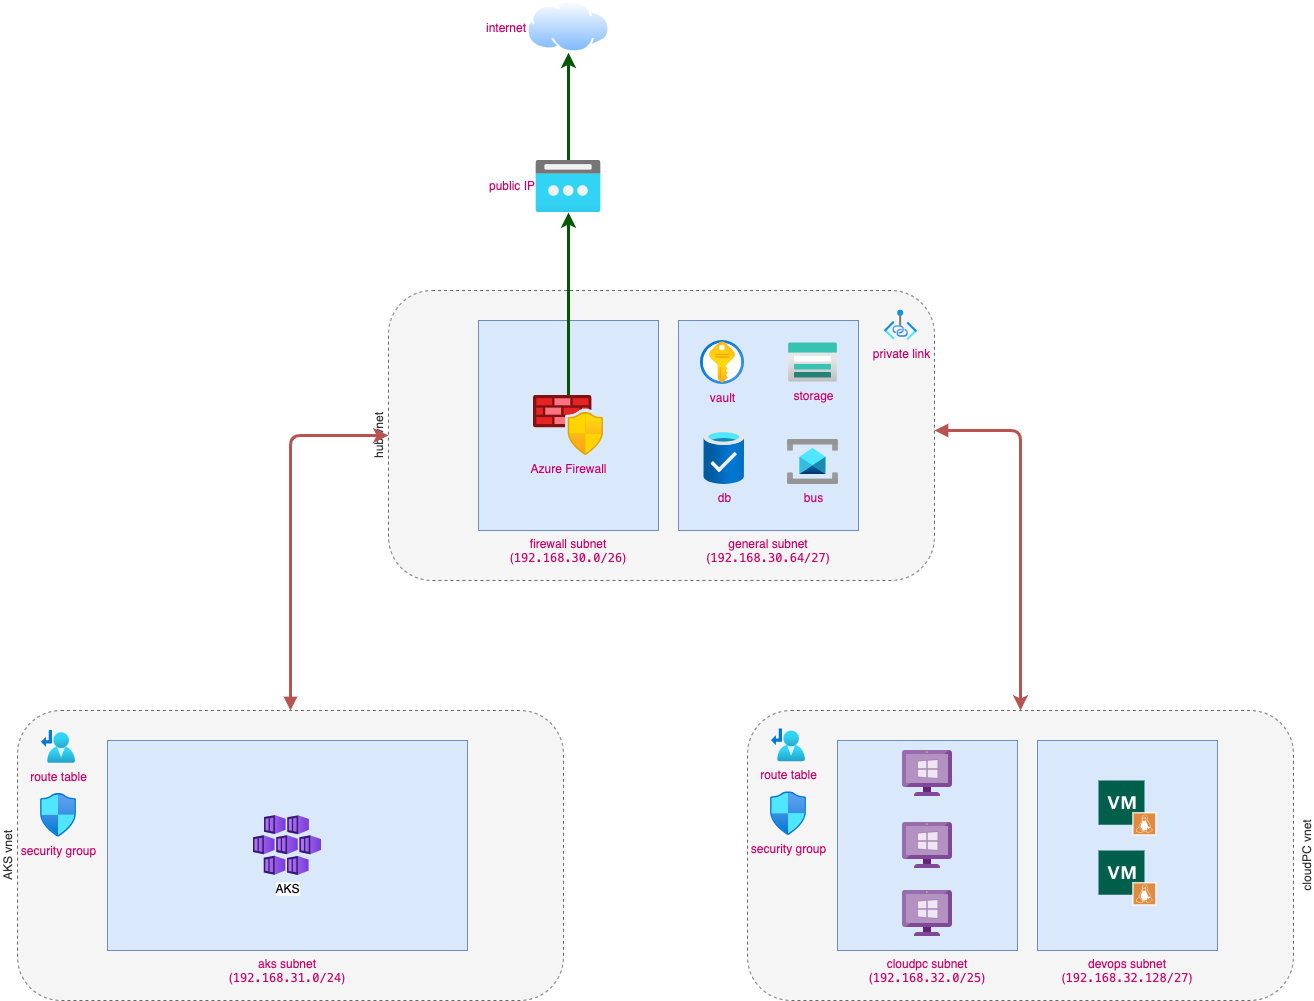

The diagram above was exported from draw.io. Its source (the exported page's mxGraphModel, read from the mxfile embedded in the PNG):
<mxGraphModel dx="2724" dy="2003" grid="1" gridSize="10" guides="1" tooltips="1" connect="1" arrows="1" fold="1" page="1" pageScale="1" pageWidth="827" pageHeight="1169" math="0" shadow="0">
  <root>
    <mxCell id="0" />
    <mxCell id="1" parent="0" />
    <mxCell id="18" value="" style="group" parent="1" vertex="1" connectable="0">
      <mxGeometry x="281" y="-230" width="564" height="580" as="geometry" />
    </mxCell>
    <mxCell id="16" value="hub vnet" style="rounded=1;whiteSpace=wrap;html=1;dashed=1;labelPosition=left;verticalLabelPosition=middle;align=center;verticalAlign=bottom;horizontal=0;fillColor=#f5f5f5;fontColor=#333333;strokeColor=#666666;" parent="18" vertex="1">
      <mxGeometry y="290" width="546" height="290" as="geometry" />
    </mxCell>
    <mxCell id="14" value="" style="group" parent="18" vertex="1" connectable="0">
      <mxGeometry x="90" width="180" height="530" as="geometry" />
    </mxCell>
    <mxCell id="12" value="internet" style="aspect=fixed;perimeter=ellipsePerimeter;html=1;align=right;shadow=0;dashed=0;spacingTop=3;image;image=img/lib/active_directory/internet_cloud.svg;labelPosition=left;verticalLabelPosition=middle;verticalAlign=middle;labelBackgroundColor=none;fontColor=#CC0066;" parent="14" vertex="1">
      <mxGeometry x="48.5" width="83" height="52.29" as="geometry" />
    </mxCell>
    <mxCell id="13" style="edgeStyle=none;html=1;strokeWidth=3;fillColor=#008a00;strokeColor=#005700;" parent="14" source="5" target="12" edge="1">
      <mxGeometry relative="1" as="geometry" />
    </mxCell>
    <mxCell id="2" value="firewall subnet&lt;br&gt;(&lt;span style=&quot;font-family: Menlo, Monaco, &amp;quot;Courier New&amp;quot;, monospace;&quot;&gt;192.168.30.0/26&lt;/span&gt;&lt;span style=&quot;&quot;&gt;)&lt;/span&gt;" style="rounded=0;whiteSpace=wrap;html=1;labelPosition=center;verticalLabelPosition=bottom;align=center;verticalAlign=top;fillColor=#dae8fc;strokeColor=#6c8ebf;fontColor=#CC0066;labelBackgroundColor=none;" parent="14" vertex="1">
      <mxGeometry y="320" width="180" height="210" as="geometry" />
    </mxCell>
    <mxCell id="5" value="public IP" style="aspect=fixed;html=1;points=[];align=right;image;fontSize=12;image=img/lib/azure2/networking/Public_IP_Addresses.svg;labelPosition=left;verticalLabelPosition=middle;verticalAlign=middle;labelBackgroundColor=none;fontColor=#CC0066;" parent="14" vertex="1">
      <mxGeometry x="57.5" y="160" width="65" height="52" as="geometry" />
    </mxCell>
    <mxCell id="9" value="Azure Firewall" style="aspect=fixed;html=1;points=[];align=center;image;fontSize=12;image=img/lib/azure2/networking/Azure_Firewall_Manager.svg;labelBackgroundColor=none;fontColor=#CC0066;" parent="14" vertex="1">
      <mxGeometry x="55" y="395" width="70" height="60" as="geometry" />
    </mxCell>
    <mxCell id="10" style="edgeStyle=none;html=1;strokeWidth=3;fillColor=#008a00;strokeColor=#005700;" parent="14" source="9" target="5" edge="1">
      <mxGeometry relative="1" as="geometry" />
    </mxCell>
    <mxCell id="15" value="general subnet&lt;br&gt;(&lt;span style=&quot;font-family: Menlo, Monaco, &amp;quot;Courier New&amp;quot;, monospace;&quot;&gt;192.168.30.64/27&lt;/span&gt;&lt;span style=&quot;&quot;&gt;)&lt;/span&gt;" style="rounded=0;whiteSpace=wrap;html=1;labelPosition=center;verticalLabelPosition=bottom;align=center;verticalAlign=top;fillColor=#dae8fc;strokeColor=#6c8ebf;fontColor=#CC0066;labelBackgroundColor=none;" parent="18" vertex="1">
      <mxGeometry x="290" y="320" width="180" height="210" as="geometry" />
    </mxCell>
    <mxCell id="48" value="db" style="aspect=fixed;html=1;points=[];align=center;image;fontSize=12;image=img/lib/azure2/general/Production_Ready_Database.svg;dashed=1;labelBackgroundColor=none;fontColor=#CC0066;" parent="18" vertex="1">
      <mxGeometry x="315.5" y="430" width="40.5" height="54" as="geometry" />
    </mxCell>
    <mxCell id="49" value="vault" style="aspect=fixed;html=1;points=[];align=center;image;fontSize=12;image=img/lib/azure2/security/Key_Vaults.svg;dashed=1;labelBackgroundColor=none;fontColor=#CC0066;" parent="18" vertex="1">
      <mxGeometry x="312" y="340" width="44" height="44" as="geometry" />
    </mxCell>
    <mxCell id="50" value="storage" style="aspect=fixed;html=1;points=[];align=center;image;fontSize=12;image=img/lib/azure2/storage/Storage_Accounts.svg;dashed=1;labelBackgroundColor=none;fontColor=#CC0066;" parent="18" vertex="1">
      <mxGeometry x="400" y="342.40000000000003" width="49" height="39.2" as="geometry" />
    </mxCell>
    <mxCell id="51" value="bus" style="aspect=fixed;html=1;points=[];align=center;image;fontSize=12;image=img/lib/azure2/integration/Service_Bus.svg;dashed=1;labelBackgroundColor=none;fontColor=#CC0066;" parent="18" vertex="1">
      <mxGeometry x="399" y="439" width="51" height="45" as="geometry" />
    </mxCell>
    <mxCell id="55" value="private link" style="aspect=fixed;html=1;points=[];align=center;image;fontSize=12;image=img/lib/azure2/networking/Private_Link.svg;labelBackgroundColor=none;fontColor=#CC0066;" parent="18" vertex="1">
      <mxGeometry x="496" y="309.75" width="33" height="30.25" as="geometry" />
    </mxCell>
    <mxCell id="34" value="" style="group" parent="1" vertex="1" connectable="0">
      <mxGeometry x="640" y="480" width="546" height="290" as="geometry" />
    </mxCell>
    <mxCell id="20" value="cloudPC vnet" style="rounded=1;whiteSpace=wrap;html=1;dashed=1;labelPosition=right;verticalLabelPosition=middle;align=center;verticalAlign=top;horizontal=0;fillColor=#f5f5f5;fontColor=#333333;strokeColor=#666666;" parent="34" vertex="1">
      <mxGeometry width="546" height="290" as="geometry" />
    </mxCell>
    <mxCell id="28" value="devops subnet&lt;br&gt;(&lt;span style=&quot;font-family: Menlo, Monaco, &amp;quot;Courier New&amp;quot;, monospace;&quot;&gt;192.168.32.128/27&lt;/span&gt;&lt;span style=&quot;&quot;&gt;)&lt;/span&gt;" style="rounded=0;whiteSpace=wrap;html=1;labelPosition=center;verticalLabelPosition=bottom;align=center;verticalAlign=top;fillColor=#dae8fc;strokeColor=#6c8ebf;labelBackgroundColor=none;fontColor=#CC0066;" parent="34" vertex="1">
      <mxGeometry x="290" y="30" width="180" height="210" as="geometry" />
    </mxCell>
    <mxCell id="24" value="cloudpc subnet&lt;br&gt;(&lt;span style=&quot;font-family: Menlo, Monaco, &amp;quot;Courier New&amp;quot;, monospace;&quot;&gt;192.168.32.0/25&lt;/span&gt;&lt;span style=&quot;&quot;&gt;)&lt;/span&gt;" style="rounded=0;whiteSpace=wrap;html=1;labelPosition=center;verticalLabelPosition=bottom;align=center;verticalAlign=top;fillColor=#dae8fc;strokeColor=#6c8ebf;fontColor=#CC0066;labelBackgroundColor=none;" parent="34" vertex="1">
      <mxGeometry x="90" y="30" width="180" height="210" as="geometry" />
    </mxCell>
    <mxCell id="29" value="" style="sketch=0;aspect=fixed;html=1;points=[];align=center;image;fontSize=12;image=img/lib/mscae/VM_Windows_Non_Azure.svg;dashed=1;" parent="34" vertex="1">
      <mxGeometry x="155" y="40" width="50" height="46" as="geometry" />
    </mxCell>
    <mxCell id="30" value="" style="sketch=0;aspect=fixed;html=1;points=[];align=center;image;fontSize=12;image=img/lib/mscae/VM_Windows_Non_Azure.svg;dashed=1;" parent="34" vertex="1">
      <mxGeometry x="155" y="112" width="50" height="46" as="geometry" />
    </mxCell>
    <mxCell id="31" value="" style="sketch=0;aspect=fixed;html=1;points=[];align=center;image;fontSize=12;image=img/lib/mscae/VM_Windows_Non_Azure.svg;dashed=1;" parent="34" vertex="1">
      <mxGeometry x="155" y="180" width="50" height="46" as="geometry" />
    </mxCell>
    <mxCell id="32" value="" style="sketch=0;pointerEvents=1;shadow=0;dashed=0;html=1;strokeColor=none;fillColor=#005F4B;labelPosition=center;verticalLabelPosition=bottom;verticalAlign=top;align=center;outlineConnect=0;shape=mxgraph.veeam2.linux_vm;" parent="34" vertex="1">
      <mxGeometry x="351" y="70" width="58" height="55" as="geometry" />
    </mxCell>
    <mxCell id="33" value="" style="sketch=0;pointerEvents=1;shadow=0;dashed=0;html=1;strokeColor=none;fillColor=#005F4B;labelPosition=center;verticalLabelPosition=bottom;verticalAlign=top;align=center;outlineConnect=0;shape=mxgraph.veeam2.linux_vm;" parent="34" vertex="1">
      <mxGeometry x="351" y="140" width="58" height="55" as="geometry" />
    </mxCell>
    <mxCell id="56" value="route table" style="aspect=fixed;html=1;points=[];align=center;image;fontSize=12;image=img/lib/azure2/networking/Route_Tables.svg;labelBackgroundColor=none;fontColor=#CC0066;" parent="34" vertex="1">
      <mxGeometry x="24" y="18.29000000000002" width="34" height="32.94" as="geometry" />
    </mxCell>
    <mxCell id="57" value="security group" style="aspect=fixed;html=1;points=[];align=center;image;fontSize=12;image=img/lib/azure2/networking/Network_Security_Groups.svg;labelBackgroundColor=none;fontColor=#CC0066;" parent="34" vertex="1">
      <mxGeometry x="23" y="81.28999999999996" width="36" height="43.71" as="geometry" />
    </mxCell>
    <mxCell id="45" value="" style="group" parent="1" vertex="1" connectable="0">
      <mxGeometry x="-90" y="480" width="546" height="290" as="geometry" />
    </mxCell>
    <mxCell id="36" value="AKS vnet" style="rounded=1;whiteSpace=wrap;html=1;dashed=1;labelPosition=left;verticalLabelPosition=middle;align=center;verticalAlign=bottom;horizontal=0;fillColor=#f5f5f5;fontColor=#333333;strokeColor=#666666;" parent="45" vertex="1">
      <mxGeometry width="546" height="290" as="geometry" />
    </mxCell>
    <mxCell id="38" value="aks subnet&lt;br&gt;(&lt;span style=&quot;font-family: Menlo, Monaco, &amp;quot;Courier New&amp;quot;, monospace;&quot;&gt;192.168.31.0/24&lt;/span&gt;&lt;span style=&quot;&quot;&gt;)&lt;/span&gt;" style="rounded=0;whiteSpace=wrap;html=1;labelPosition=center;verticalLabelPosition=bottom;align=center;verticalAlign=top;fillColor=#dae8fc;strokeColor=#6c8ebf;fontColor=#CC0066;labelBackgroundColor=none;" parent="45" vertex="1">
      <mxGeometry x="90" y="30" width="360" height="210" as="geometry" />
    </mxCell>
    <mxCell id="44" value="AKS" style="aspect=fixed;html=1;points=[];align=center;image;fontSize=12;image=img/lib/azure2/containers/Kubernetes_Services.svg;dashed=1;" parent="45" vertex="1">
      <mxGeometry x="236" y="105" width="68" height="60" as="geometry" />
    </mxCell>
    <mxCell id="53" value="route table" style="aspect=fixed;html=1;points=[];align=center;image;fontSize=12;image=img/lib/azure2/networking/Route_Tables.svg;labelBackgroundColor=none;fontColor=#CC0066;" parent="45" vertex="1">
      <mxGeometry x="24" y="20.000000000000004" width="34" height="32.94" as="geometry" />
    </mxCell>
    <mxCell id="54" value="security group" style="aspect=fixed;html=1;points=[];align=center;image;fontSize=12;image=img/lib/azure2/networking/Network_Security_Groups.svg;labelBackgroundColor=none;fontColor=#CC0066;" parent="45" vertex="1">
      <mxGeometry x="23" y="83" width="36" height="43.71" as="geometry" />
    </mxCell>
    <mxCell id="46" style="edgeStyle=orthogonalEdgeStyle;html=1;entryX=0;entryY=0.5;entryDx=0;entryDy=0;strokeWidth=3;startArrow=block;startFill=1;fillColor=#f8cecc;strokeColor=#b85450;rounded=1;" parent="1" source="36" target="16" edge="1">
      <mxGeometry relative="1" as="geometry" />
    </mxCell>
    <mxCell id="47" style="edgeStyle=orthogonalEdgeStyle;rounded=1;html=1;strokeWidth=3;startArrow=block;startFill=1;fillColor=#f8cecc;strokeColor=#b85450;" parent="1" source="16" target="20" edge="1">
      <mxGeometry relative="1" as="geometry">
        <Array as="points">
          <mxPoint x="913" y="200" />
        </Array>
      </mxGeometry>
    </mxCell>
  </root>
</mxGraphModel>